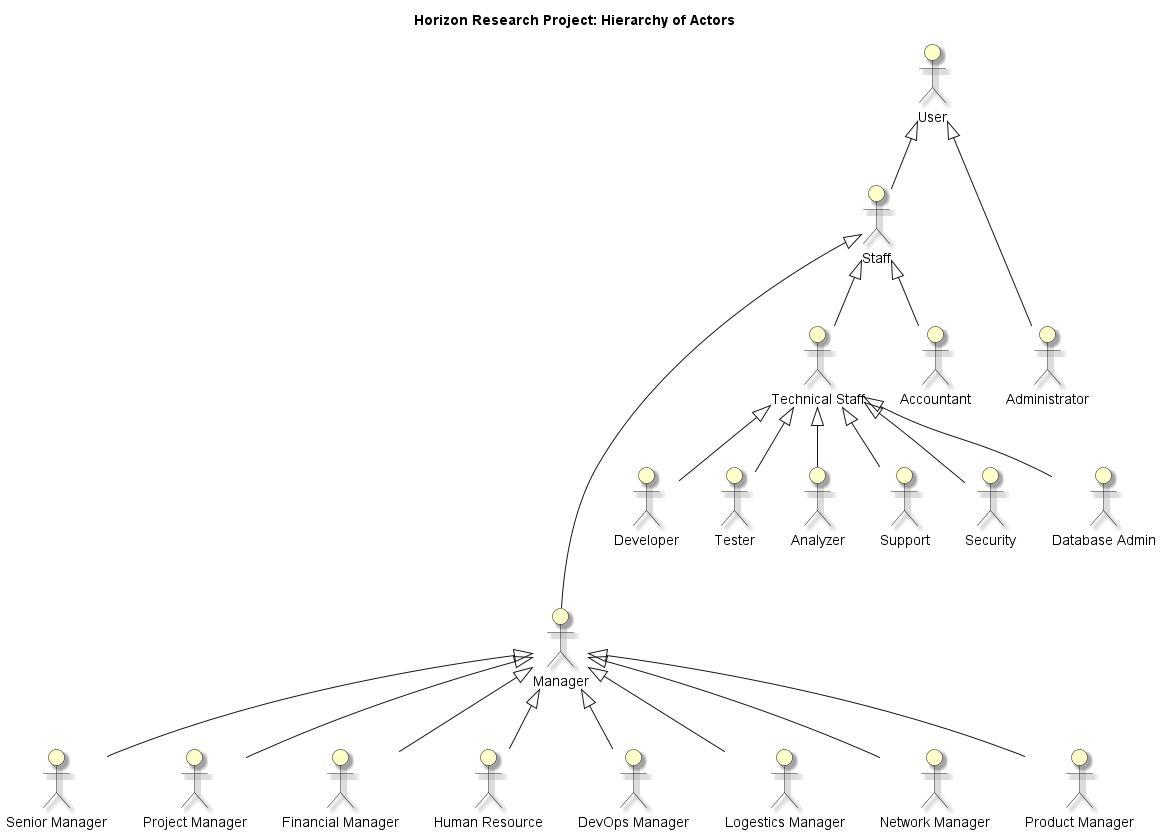

The diagram above was rendered by PlantUML. Its source (embedded in the PNG):
@startuml

skinparam actorBackgroundColor #Business
skinparam Shadowing True

title Horizon Research Project: Hierarchy of Actors

:User: as User
:Staff: as Staff
:Manager: as Manager
:Technical Staff: as TechnicalStaff
:Manager: as Manager
:Senior Manager: as SeniorManager
:Project Manager: as PMO
:Financial Manager: as Fmanager
:Administrator: as Admin
:Human Resource: as HR
:Accountant: as Accountant
:DevOps Manager: as DevOpsManager
:Developer: as Developer
:Tester: as Tester
:Analyzer: as Analyzer
:Logestics Manager: as LogesticsManager
:Network Manager: as NetworkManager
:Product Manager: as ProductManager
:Support: as Support
:Security: as Security
:Database Admin: as DbAdmin

User <|--- Admin
User <|-- Staff

Staff <|-- TechnicalStaff
Staff <|-- Accountant
Staff <|---- Manager

TechnicalStaff <|-- Developer
TechnicalStaff <|-- Tester
TechnicalStaff <|-- Analyzer
TechnicalStaff <|-- Support
TechnicalStaff <|-- Security
TechnicalStaff <|-- DbAdmin

Manager <|-- SeniorManager
Manager <|-- PMO
Manager <|-- Fmanager
Manager <|-- DevOpsManager
Manager <|-- HR
Manager <|-- LogesticsManager
Manager <|-- ProductManager
Manager <|-- NetworkManager

@enduml